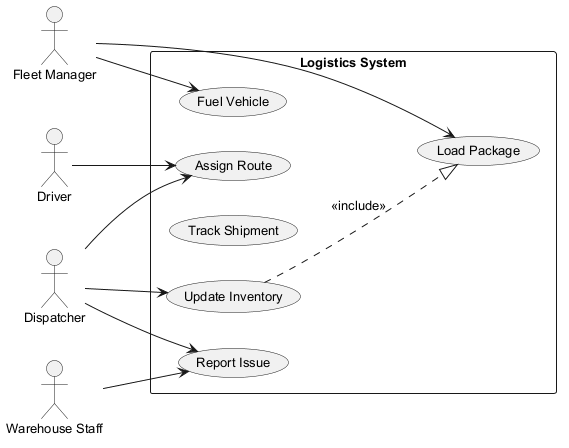

The diagram above was rendered by PlantUML. Its source (embedded in the PNG):
@startuml
skinparam monochrome true
skinparam defaultFontSize 13
left to right direction
actor "Driver" as D
actor "Fleet Manager" as FM
actor "Warehouse Staff" as WS
actor "Dispatcher" as D1
rectangle "Logistics System" {
  usecase "Fuel Vehicle" as UC_FuelVehicle
  usecase "Update Inventory" as UC_UpdateInventory
  usecase "Track Shipment" as UC_TrackShipment
  usecase "Report Issue" as UC_ReportIssue
  usecase "Load Package" as UC_LoadPackage
  usecase "Assign Route" as UC_AssignRoute
}
D --> UC_AssignRoute
FM --> UC_LoadPackage
FM --> UC_FuelVehicle
WS --> UC_ReportIssue
D1 --> UC_AssignRoute
D1 --> UC_ReportIssue
D1 --> UC_UpdateInventory
UC_UpdateInventory ..|> UC_LoadPackage : <<include>>
@enduml